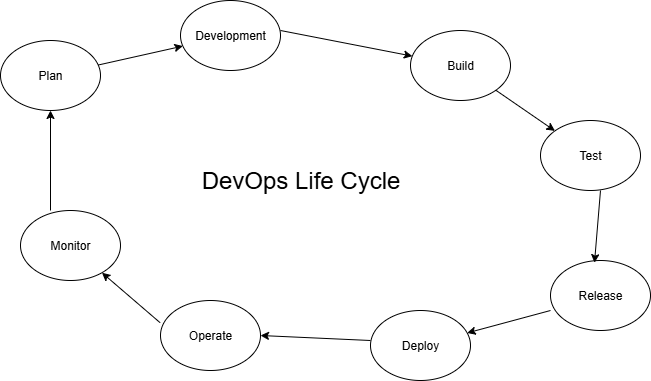

The diagram above was exported from draw.io. Its source (the exported page's mxGraphModel, read from the mxfile embedded in the PNG):
<mxGraphModel dx="1042" dy="658" grid="1" gridSize="10" guides="1" tooltips="1" connect="1" arrows="1" fold="1" page="1" pageScale="1" pageWidth="850" pageHeight="1100" math="0" shadow="0">
  <root>
    <mxCell id="0" />
    <mxCell id="1" parent="0" />
    <mxCell id="J7DANm_QJsAvowFYa4Ru-1" value="Plan" style="ellipse;whiteSpace=wrap;html=1;" vertex="1" parent="1">
      <mxGeometry x="100" y="130" width="100" height="70" as="geometry" />
    </mxCell>
    <mxCell id="J7DANm_QJsAvowFYa4Ru-2" value="Development" style="ellipse;whiteSpace=wrap;html=1;" vertex="1" parent="1">
      <mxGeometry x="280" y="90" width="100" height="70" as="geometry" />
    </mxCell>
    <mxCell id="J7DANm_QJsAvowFYa4Ru-3" value="Build" style="ellipse;whiteSpace=wrap;html=1;" vertex="1" parent="1">
      <mxGeometry x="510" y="120" width="100" height="70" as="geometry" />
    </mxCell>
    <mxCell id="J7DANm_QJsAvowFYa4Ru-4" value="Release" style="ellipse;whiteSpace=wrap;html=1;" vertex="1" parent="1">
      <mxGeometry x="650" y="350" width="100" height="70" as="geometry" />
    </mxCell>
    <mxCell id="J7DANm_QJsAvowFYa4Ru-5" value="Test" style="ellipse;whiteSpace=wrap;html=1;" vertex="1" parent="1">
      <mxGeometry x="640" y="210" width="100" height="70" as="geometry" />
    </mxCell>
    <mxCell id="J7DANm_QJsAvowFYa4Ru-6" value="Deploy" style="ellipse;whiteSpace=wrap;html=1;" vertex="1" parent="1">
      <mxGeometry x="470" y="400" width="100" height="70" as="geometry" />
    </mxCell>
    <mxCell id="J7DANm_QJsAvowFYa4Ru-7" value="Operate" style="ellipse;whiteSpace=wrap;html=1;" vertex="1" parent="1">
      <mxGeometry x="260" y="390" width="100" height="70" as="geometry" />
    </mxCell>
    <mxCell id="J7DANm_QJsAvowFYa4Ru-8" value="Monitor" style="ellipse;whiteSpace=wrap;html=1;" vertex="1" parent="1">
      <mxGeometry x="120" y="300" width="100" height="70" as="geometry" />
    </mxCell>
    <mxCell id="J7DANm_QJsAvowFYa4Ru-21" value="" style="endArrow=classic;html=1;rounded=0;" edge="1" parent="1" target="J7DANm_QJsAvowFYa4Ru-3">
      <mxGeometry width="50" height="50" relative="1" as="geometry">
        <mxPoint x="380" y="120" as="sourcePoint" />
        <mxPoint x="430" y="70" as="targetPoint" />
      </mxGeometry>
    </mxCell>
    <mxCell id="J7DANm_QJsAvowFYa4Ru-22" value="" style="endArrow=classic;html=1;rounded=0;exitX=1;exitY=1;exitDx=0;exitDy=0;" edge="1" parent="1" source="J7DANm_QJsAvowFYa4Ru-3" target="J7DANm_QJsAvowFYa4Ru-5">
      <mxGeometry width="50" height="50" relative="1" as="geometry">
        <mxPoint x="600" y="180" as="sourcePoint" />
        <mxPoint x="650" y="130" as="targetPoint" />
      </mxGeometry>
    </mxCell>
    <mxCell id="J7DANm_QJsAvowFYa4Ru-23" value="" style="endArrow=classic;html=1;rounded=0;entryX=0.44;entryY=0.031;entryDx=0;entryDy=0;entryPerimeter=0;" edge="1" parent="1" target="J7DANm_QJsAvowFYa4Ru-4">
      <mxGeometry width="50" height="50" relative="1" as="geometry">
        <mxPoint x="700" y="280" as="sourcePoint" />
        <mxPoint x="750" y="230" as="targetPoint" />
      </mxGeometry>
    </mxCell>
    <mxCell id="J7DANm_QJsAvowFYa4Ru-24" value="" style="endArrow=classic;html=1;rounded=0;" edge="1" parent="1" target="J7DANm_QJsAvowFYa4Ru-6">
      <mxGeometry width="50" height="50" relative="1" as="geometry">
        <mxPoint x="650" y="400" as="sourcePoint" />
        <mxPoint x="720" y="340" as="targetPoint" />
      </mxGeometry>
    </mxCell>
    <mxCell id="J7DANm_QJsAvowFYa4Ru-27" value="" style="endArrow=classic;html=1;rounded=0;exitX=-0.004;exitY=0.317;exitDx=0;exitDy=0;exitPerimeter=0;" edge="1" parent="1" source="J7DANm_QJsAvowFYa4Ru-7" target="J7DANm_QJsAvowFYa4Ru-8">
      <mxGeometry width="50" height="50" relative="1" as="geometry">
        <mxPoint x="260" y="410" as="sourcePoint" />
        <mxPoint x="310" y="360" as="targetPoint" />
      </mxGeometry>
    </mxCell>
    <mxCell id="J7DANm_QJsAvowFYa4Ru-28" value="" style="endArrow=classic;html=1;rounded=0;entryX=1;entryY=0.5;entryDx=0;entryDy=0;" edge="1" parent="1" target="J7DANm_QJsAvowFYa4Ru-7">
      <mxGeometry width="50" height="50" relative="1" as="geometry">
        <mxPoint x="470" y="430" as="sourcePoint" />
        <mxPoint x="460" y="380" as="targetPoint" />
      </mxGeometry>
    </mxCell>
    <mxCell id="J7DANm_QJsAvowFYa4Ru-29" value="" style="endArrow=classic;html=1;rounded=0;exitX=0.3;exitY=0;exitDx=0;exitDy=0;exitPerimeter=0;" edge="1" parent="1" source="J7DANm_QJsAvowFYa4Ru-8">
      <mxGeometry width="50" height="50" relative="1" as="geometry">
        <mxPoint x="150" y="280" as="sourcePoint" />
        <mxPoint x="150" y="200" as="targetPoint" />
      </mxGeometry>
    </mxCell>
    <mxCell id="J7DANm_QJsAvowFYa4Ru-30" value="DevOps Life Cycle" style="text;html=1;align=center;verticalAlign=middle;resizable=0;points=[];autosize=1;strokeColor=none;fillColor=none;fontSize=24;" vertex="1" parent="1">
      <mxGeometry x="290" y="250" width="220" height="40" as="geometry" />
    </mxCell>
    <mxCell id="J7DANm_QJsAvowFYa4Ru-31" value="" style="endArrow=classic;html=1;rounded=0;" edge="1" parent="1" source="J7DANm_QJsAvowFYa4Ru-1" target="J7DANm_QJsAvowFYa4Ru-2">
      <mxGeometry width="50" height="50" relative="1" as="geometry">
        <mxPoint x="180" y="150" as="sourcePoint" />
        <mxPoint x="230" y="100" as="targetPoint" />
      </mxGeometry>
    </mxCell>
  </root>
</mxGraphModel>